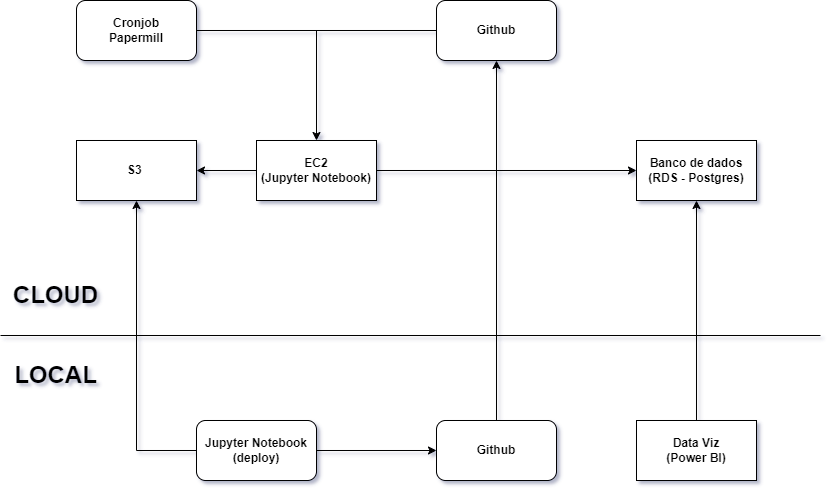

The diagram above was exported from draw.io. Its source (the exported page's mxGraphModel, read from the mxfile embedded in the PNG):
<mxGraphModel dx="1050" dy="557" grid="1" gridSize="10" guides="1" tooltips="1" connect="1" arrows="1" fold="1" page="1" pageScale="1" pageWidth="827" pageHeight="1169" background="none" math="0" shadow="1">
  <root>
    <mxCell id="0" />
    <mxCell id="1" parent="0" />
    <mxCell id="6ekSaHa7m310tWomNNaV-12" value="" style="line;strokeWidth=1;rotatable=0;dashed=0;labelPosition=right;align=left;verticalAlign=middle;spacingTop=0;spacingLeft=6;points=[];portConstraint=eastwest;rounded=0;labelBackgroundColor=none;" parent="1" vertex="1">
      <mxGeometry x="4" y="390" width="820" height="10" as="geometry" />
    </mxCell>
    <mxCell id="6ekSaHa7m310tWomNNaV-25" value="&lt;h1&gt;CLOUD&lt;/h1&gt;" style="text;html=1;align=center;verticalAlign=middle;resizable=0;points=[];autosize=1;strokeColor=none;fillColor=none;fontStyle=1" parent="1" vertex="1">
      <mxGeometry x="4" y="320" width="110" height="70" as="geometry" />
    </mxCell>
    <mxCell id="6ekSaHa7m310tWomNNaV-26" value="&lt;h1&gt;LOCAL&lt;/h1&gt;" style="text;html=1;align=center;verticalAlign=middle;resizable=0;points=[];autosize=1;strokeColor=none;fillColor=none;" parent="1" vertex="1">
      <mxGeometry x="4" y="400" width="110" height="70" as="geometry" />
    </mxCell>
    <mxCell id="MC-FLeMVNWbrix1INwU6-7" value="&lt;b&gt;Cronjob &lt;br&gt;Papermill&lt;/b&gt;" style="rounded=1;whiteSpace=wrap;html=1;" parent="1" vertex="1">
      <mxGeometry x="80" y="60" width="120" height="60" as="geometry" />
    </mxCell>
    <mxCell id="MC-FLeMVNWbrix1INwU6-17" value="" style="edgeStyle=orthogonalEdgeStyle;rounded=0;orthogonalLoop=1;jettySize=auto;html=1;exitX=0.5;exitY=0;exitDx=0;exitDy=0;entryX=0.5;entryY=1;entryDx=0;entryDy=0;" parent="1" source="MC-FLeMVNWbrix1INwU6-16" target="MC-FLeMVNWbrix1INwU6-8" edge="1">
      <mxGeometry relative="1" as="geometry">
        <mxPoint x="440" y="160" as="targetPoint" />
      </mxGeometry>
    </mxCell>
    <mxCell id="MC-FLeMVNWbrix1INwU6-8" value="&lt;b&gt;Github&lt;/b&gt;" style="rounded=1;whiteSpace=wrap;html=1;" parent="1" vertex="1">
      <mxGeometry x="440" y="60" width="120" height="60" as="geometry" />
    </mxCell>
    <mxCell id="MC-FLeMVNWbrix1INwU6-9" value="" style="endArrow=none;html=1;rounded=0;entryX=0;entryY=0.5;entryDx=0;entryDy=0;exitX=1;exitY=0.5;exitDx=0;exitDy=0;" parent="1" source="MC-FLeMVNWbrix1INwU6-7" target="MC-FLeMVNWbrix1INwU6-8" edge="1">
      <mxGeometry width="50" height="50" relative="1" as="geometry">
        <mxPoint x="180" y="240" as="sourcePoint" />
        <mxPoint x="230" y="190" as="targetPoint" />
      </mxGeometry>
    </mxCell>
    <mxCell id="MC-FLeMVNWbrix1INwU6-13" value="" style="edgeStyle=orthogonalEdgeStyle;rounded=0;orthogonalLoop=1;jettySize=auto;html=1;" parent="1" source="MC-FLeMVNWbrix1INwU6-10" target="MC-FLeMVNWbrix1INwU6-12" edge="1">
      <mxGeometry relative="1" as="geometry" />
    </mxCell>
    <mxCell id="MC-FLeMVNWbrix1INwU6-15" value="" style="edgeStyle=orthogonalEdgeStyle;rounded=0;orthogonalLoop=1;jettySize=auto;html=1;" parent="1" source="MC-FLeMVNWbrix1INwU6-10" target="MC-FLeMVNWbrix1INwU6-14" edge="1">
      <mxGeometry relative="1" as="geometry" />
    </mxCell>
    <mxCell id="MC-FLeMVNWbrix1INwU6-10" value="&lt;b&gt;EC2 &lt;br&gt;(Jupyter Notebook)&lt;/b&gt;" style="rounded=0;whiteSpace=wrap;html=1;" parent="1" vertex="1">
      <mxGeometry x="260" y="200" width="120" height="60" as="geometry" />
    </mxCell>
    <mxCell id="MC-FLeMVNWbrix1INwU6-11" value="" style="endArrow=classic;html=1;rounded=0;entryX=0.5;entryY=0;entryDx=0;entryDy=0;" parent="1" target="MC-FLeMVNWbrix1INwU6-10" edge="1">
      <mxGeometry width="50" height="50" relative="1" as="geometry">
        <mxPoint x="320" y="90" as="sourcePoint" />
        <mxPoint x="230" y="190" as="targetPoint" />
      </mxGeometry>
    </mxCell>
    <mxCell id="MC-FLeMVNWbrix1INwU6-12" value="&lt;b&gt;S3&amp;nbsp;&lt;/b&gt;" style="rounded=0;whiteSpace=wrap;html=1;" parent="1" vertex="1">
      <mxGeometry x="80" y="200" width="120" height="60" as="geometry" />
    </mxCell>
    <mxCell id="MC-FLeMVNWbrix1INwU6-23" value="" style="edgeStyle=orthogonalEdgeStyle;rounded=0;orthogonalLoop=1;jettySize=auto;html=1;entryX=0.5;entryY=1;entryDx=0;entryDy=0;" parent="1" source="MC-FLeMVNWbrix1INwU6-22" target="MC-FLeMVNWbrix1INwU6-14" edge="1">
      <mxGeometry relative="1" as="geometry">
        <mxPoint x="660" y="300" as="sourcePoint" />
        <mxPoint x="660" y="300" as="targetPoint" />
      </mxGeometry>
    </mxCell>
    <mxCell id="MC-FLeMVNWbrix1INwU6-14" value="&lt;b&gt;Banco de dados (RDS - Postgres)&lt;/b&gt;" style="rounded=0;whiteSpace=wrap;html=1;" parent="1" vertex="1">
      <mxGeometry x="640" y="200" width="120" height="60" as="geometry" />
    </mxCell>
    <mxCell id="MC-FLeMVNWbrix1INwU6-19" value="" style="edgeStyle=orthogonalEdgeStyle;rounded=0;orthogonalLoop=1;jettySize=auto;html=1;exitX=1;exitY=0.5;exitDx=0;exitDy=0;entryX=0;entryY=0.5;entryDx=0;entryDy=0;" parent="1" source="MC-FLeMVNWbrix1INwU6-18" target="MC-FLeMVNWbrix1INwU6-16" edge="1">
      <mxGeometry relative="1" as="geometry">
        <mxPoint x="430" y="440" as="targetPoint" />
      </mxGeometry>
    </mxCell>
    <mxCell id="MC-FLeMVNWbrix1INwU6-16" value="&lt;b&gt;Github&lt;/b&gt;" style="rounded=1;whiteSpace=wrap;html=1;" parent="1" vertex="1">
      <mxGeometry x="440" y="480" width="120" height="60" as="geometry" />
    </mxCell>
    <mxCell id="MC-FLeMVNWbrix1INwU6-18" value="&lt;b&gt;Jupyter Notebook (deploy)&lt;/b&gt;" style="rounded=1;whiteSpace=wrap;html=1;" parent="1" vertex="1">
      <mxGeometry x="200" y="480" width="120" height="60" as="geometry" />
    </mxCell>
    <mxCell id="MC-FLeMVNWbrix1INwU6-20" value="" style="endArrow=classic;html=1;rounded=0;entryX=0.5;entryY=1;entryDx=0;entryDy=0;" parent="1" target="MC-FLeMVNWbrix1INwU6-12" edge="1">
      <mxGeometry width="50" height="50" relative="1" as="geometry">
        <mxPoint x="140" y="510" as="sourcePoint" />
        <mxPoint x="370" y="360" as="targetPoint" />
      </mxGeometry>
    </mxCell>
    <mxCell id="MC-FLeMVNWbrix1INwU6-21" value="" style="endArrow=none;html=1;rounded=0;entryX=0;entryY=0.5;entryDx=0;entryDy=0;" parent="1" target="MC-FLeMVNWbrix1INwU6-18" edge="1">
      <mxGeometry width="50" height="50" relative="1" as="geometry">
        <mxPoint x="140" y="510" as="sourcePoint" />
        <mxPoint x="370" y="360" as="targetPoint" />
      </mxGeometry>
    </mxCell>
    <mxCell id="MC-FLeMVNWbrix1INwU6-22" value="&lt;b&gt;Data Viz &lt;br&gt;(Power BI)&lt;/b&gt;" style="rounded=0;whiteSpace=wrap;html=1;" parent="1" vertex="1">
      <mxGeometry x="640" y="480" width="120" height="60" as="geometry" />
    </mxCell>
  </root>
</mxGraphModel>